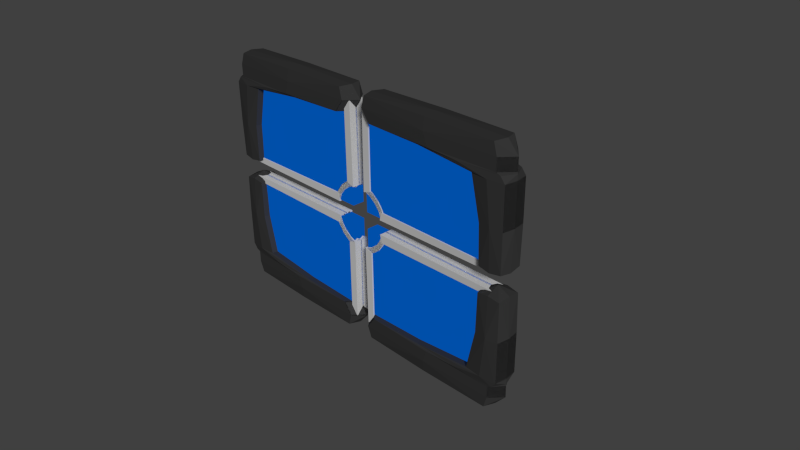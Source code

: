 # Source: paddle_default.blend  (saved by Blender 2.75.0; exported with 4.5.12 LTS)
import bpy
from mathutils import Matrix  # noqa: F401  (used for matrix-valued properties, if any)

bpy.ops.wm.read_factory_settings(use_empty=True)
scene = bpy.context.scene
scene.name = 'Scene'

# ---- collections
col_collection_1 = bpy.data.collections.new('Collection 1'); scene.collection.children.link(col_collection_1)

# ---- materials (node trees are filled in below, after node groups)
mat_rubber = bpy.data.materials.new('Rubber')
mat_rubber.alpha_threshold = 0.0
mat_rubber.diffuse_color = (0.09463, 0.09463, 0.09463, 1.0)
mat_rubber.roughness = 0.5
mat_rubber.specular_intensity = 0.6771
mat_lit_padding = bpy.data.materials.new('Lit Padding')
mat_lit_padding.alpha_threshold = 0.0
mat_lit_padding.roughness = 0.5
mat_padding_design = bpy.data.materials.new('Padding Design')
mat_padding_design.alpha_threshold = 0.0
mat_padding_design.roughness = 0.5

# ---- material node trees
mat_rubber.use_nodes = True; mat_rubber.node_tree.nodes.clear()
_N = mat_rubber.node_tree.nodes; _L = mat_rubber.node_tree.links
n0 = _N.new('ShaderNodeOutputMaterial'); n0.name = 'Material Output'; n0.location = (300, 300)
n1 = _N.new('ShaderNodeBsdfDiffuse'); n1.name = 'Diffuse BSDF'; n1.location = (10, 300)
n1.inputs[0].default_value = (0.09463, 0.09463, 0.09463, 1.0)
_L.new(n1.outputs[0], n0.inputs[0])
n0.is_active_output = True
mat_lit_padding.use_nodes = True; mat_lit_padding.node_tree.nodes.clear()
_N = mat_lit_padding.node_tree.nodes; _L = mat_lit_padding.node_tree.links
n0 = _N.new('ShaderNodeOutputMaterial'); n0.name = 'Material Output'; n0.location = (300, 300)
n1 = _N.new('ShaderNodeEmission'); n1.name = 'Emission'; n1.location = (10, 300)
n1.inputs[0].default_value = (4.99e-05, 0.1572, 0.8, 1.0)
n1.inputs[1].default_value = 0.5
_L.new(n1.outputs[0], n0.inputs[0])
n0.is_active_output = True
mat_padding_design.use_nodes = True; mat_padding_design.node_tree.nodes.clear()
_N = mat_padding_design.node_tree.nodes; _L = mat_padding_design.node_tree.links
n0 = _N.new('ShaderNodeOutputMaterial'); n0.name = 'Material Output'; n0.location = (300, 300)
n1 = _N.new('ShaderNodeBsdfDiffuse'); n1.name = 'Diffuse BSDF'; n1.location = (10, 300)
n1.inputs[0].default_value = (1.0, 1.0, 1.0, 1.0)
n1.inputs[1].default_value = 0.8124
_L.new(n1.outputs[0], n0.inputs[0])
n0.is_active_output = True

# ---- world
world_world = bpy.data.worlds.new('World'); scene.world = world_world
world_world.color = (0.05088, 0.05088, 0.05088)
world_world.use_sun_shadow = False
world_world.sun_shadow_jitter_overblur = 0.0
world_world.cycles.sampling_method = 'MANUAL'
world_world.cycles.sample_map_resolution = 256

# ---- cameras
cam_camera = bpy.data.cameras.new('Camera')
cam_camera.clip_end = 100.0
cam_camera.lens = 35.0
cam_camera.sensor_width = 32.0
cam_camera.sensor_height = 18.0
cam_camera.ortho_scale = 7.314
cam_camera.dof.focus_distance = 0.0

# ---- lights
light_sun = bpy.data.lights.new('Sun', 'SUN')
light_sun.transmission_factor = 0.0
light_sun.angle = 0.1993
light_sun.energy = 1.0
light_sun.shadow_buffer_clip_start = 0.5
light_sun.shadow_soft_size = 0.1
light_sun.shadow_cascade_max_distance = 1000.0
light_sun.cycles.use_multiple_importance_sampling = False

# ---- meshes
me_frame = bpy.data.meshes.new('Frame')
me_frame.from_pydata([(0.3974, -0.03846, 0.1039), (0.3741, -0.07967, 0.0977), (0.3284, -0.07926, 0.08545), (0.3059, -0.03846, 0.07941), (0.3284, 0.002337, 0.08545), (0.3741, 0.002745, 0.0977), (0.3563, -0.03846, 0.2031), (0.3355, -0.07967, 0.1911), (0.2944, -0.07926, 0.1674), (0.2743, -0.03846, 0.1558), (0.2944, 0.002337, 0.1674), (0.3355, 0.002745, 0.1911), (0.2909, -0.03846, 0.2883), (0.2739, -0.07967, 0.2713), (0.2404, -0.07926, 0.2379), (0.2239, -0.03846, 0.2214), (0.2404, 0.002337, 0.2379), (0.2739, 0.002745, 0.2713), (0.2057, -0.03846, 0.3537), (0.1937, -0.07967, 0.3329), (0.17, -0.07926, 0.2919), (0.1583, -0.03846, 0.2717), (0.17, 0.002337, 0.2919), (0.1937, 0.002745, 0.3329), (0.1065, -0.03846, 0.3948), (0.1003, -0.07967, 0.3716), (0.088, -0.07926, 0.3259), (0.08196, -0.03846, 0.3033), (0.088, 0.002337, 0.3259), (0.1003, 0.002745, 0.3716), (-0.1065, -0.03846, 0.3948), (-0.1003, -0.07967, 0.3716), (-0.088, -0.07926, 0.3259), (-0.08196, -0.03846, 0.3033), (-0.088, 0.002337, 0.3259), (-0.1003, 0.002745, 0.3716), (-0.2057, -0.03846, 0.3537), (-0.1937, -0.07967, 0.3329), (-0.17, -0.07926, 0.2919), (-0.1583, -0.03846, 0.2717), (-0.17, 0.002337, 0.2919), (-0.1937, 0.002745, 0.3329), (-0.2909, -0.03846, 0.2883), (-0.2739, -0.07967, 0.2713), (-0.2404, -0.07926, 0.2379), (-0.2239, -0.03846, 0.2214), (-0.2404, 0.002337, 0.2379), (-0.2739, 0.002745, 0.2713), (-0.3563, -0.03846, 0.2031), (-0.3355, -0.07967, 0.1911), (-0.2944, -0.07926, 0.1674), (-0.2743, -0.03846, 0.1558), (-0.2944, 0.002337, 0.1674), (-0.3355, 0.002745, 0.1911), (-0.3974, -0.03846, 0.1039), (-0.3741, -0.07967, 0.0977), (-0.3284, -0.07926, 0.08545), (-0.3059, -0.03846, 0.07941), (-0.3284, 0.002337, 0.08545), (-0.3741, 0.002745, 0.0977), (-0.3974, -0.03846, -0.109), (-0.3741, -0.07967, -0.1028), (-0.3284, -0.07926, -0.09055), (-0.3059, -0.03846, -0.08451), (-0.3284, 0.002337, -0.09055), (-0.3741, 0.002745, -0.1028), (-0.3563, -0.03846, -0.2082), (-0.3355, -0.07967, -0.1962), (-0.2944, -0.07926, -0.1725), (-0.2743, -0.03846, -0.1609), (-0.2944, 0.002337, -0.1725), (-0.3355, 0.002745, -0.1962), (-0.2909, -0.03846, -0.2934), (-0.2739, -0.07967, -0.2764), (-0.2404, -0.07926, -0.243), (-0.2239, -0.03846, -0.2265), (-0.2404, 0.002337, -0.243), (-0.2739, 0.002745, -0.2764), (-0.2057, -0.03846, -0.3588), (-0.1937, -0.07967, -0.338), (-0.17, -0.07926, -0.297), (-0.1583, -0.03846, -0.2768), (-0.17, 0.002337, -0.297), (-0.1937, 0.002745, -0.338), (-0.1065, -0.03846, -0.3999), (-0.1003, -0.07967, -0.3767), (-0.088, -0.07926, -0.331), (-0.08196, -0.03846, -0.3084), (-0.088, 0.002337, -0.331), (-0.1003, 0.002745, -0.3767), (0.1065, -0.03846, -0.3999), (0.1003, -0.07967, -0.3767), (0.088, -0.07926, -0.331), (0.08196, -0.03846, -0.3084), (0.088, 0.002337, -0.331), (0.1003, 0.002745, -0.3767), (0.2057, -0.03846, -0.3588), (0.1937, -0.07967, -0.338), (0.17, -0.07926, -0.297), (0.1583, -0.03846, -0.2768), (0.17, 0.002337, -0.297), (0.1937, 0.002745, -0.338), (0.2909, -0.03846, -0.2934), (0.2739, -0.07967, -0.2764), (0.2404, -0.07926, -0.243), (0.2239, -0.03846, -0.2265), (0.2404, 0.002337, -0.243), (0.2739, 0.002745, -0.2764), (0.3563, -0.03846, -0.2082), (0.3355, -0.07967, -0.1962), (0.2944, -0.07926, -0.1725), (0.2743, -0.03846, -0.1609), (0.2944, 0.002337, -0.1725), (0.3355, 0.002745, -0.1962), (0.3974, -0.03846, -0.109), (0.3741, -0.07967, -0.1028), (0.3284, -0.07926, -0.09055), (0.3059, -0.03846, -0.08451), (0.3284, 0.002337, -0.09055), (0.3741, 0.002745, -0.1028), (-1.797, -0.1296, -1.367), (-1.838, -0.1361, -1.101), (-1.797, 0.1296, -1.367), (-1.838, 0.1361, -1.101), (-0.1827, -0.1296, -1.367), (-0.244, -0.1361, -1.101), (-0.1827, 0.1296, -1.367), (-0.244, 0.1361, -1.101), (-1.939, -0.1361, -1.018), (-1.939, 0.1361, -1.018), (-1.566, 0.1361, -1.018), (-1.566, -0.1361, -1.018), (-1.933, -0.1296, -0.1397), (-1.933, 0.1296, -0.1397), (-1.674, 0.1296, -0.1397), (-1.674, -0.1296, -0.1397), (-1.838, -0.1361, -1.238), (-1.959, 0.0, -1.101), (-1.838, 0.1361, -1.238), (-1.838, 0.0, -1.374), (-1.041, 0.1556, -1.101), (-0.1423, 0.1361, -1.238), (-0.99, 0.1361, -1.374), (-0.1229, 0.0, -1.101), (-0.1423, -0.1361, -1.238), (-0.1423, 0.0, -1.374), (-1.041, -0.1556, -1.101), (-0.99, -0.1361, -1.374), (-1.959, 0.0, -1.018), (-1.752, 0.1556, -1.018), (-1.546, 0.0, -1.018), (-1.752, -0.1556, -1.018), (-1.889, -0.1361, -1.082), (-1.889, 0.1361, -1.082), (-0.9048, -0.1361, -1.082), (-0.9048, 0.1361, -1.082), (-1.939, 0.0, -0.1183), (-1.803, 0.1361, -0.1183), (-1.667, 0.0, -0.1183), (-1.803, -0.1361, -0.1183), (-1.667, 0.1361, -0.568), (-1.667, -0.1361, -0.568), (-1.939, -0.1361, -0.568), (-1.939, 0.1361, -0.568), (-1.803, 0.1556, -0.568), (-1.803, -0.1556, -0.568), (-1.959, 0.0, -0.568), (-1.803, 0.0, -0.05402), (-0.8345, 0.0, -1.082), (-1.397, 0.1556, -1.082), (-1.397, -0.1556, -1.082), (-1.648, 0.0, -0.568), (-1.959, 0.0, -1.082), (-0.99, 0.0, -1.393), (-0.99, -0.1556, -1.238), (-0.02123, 0.0, -1.238), (-0.99, 0.1556, -1.238), (-1.959, 0.0, -1.238), (-1.764, -0.06858, -1.244), (-1.764, -0.06858, -0.09453), (-1.764, 0.06858, -1.244), (-1.764, 0.06858, -0.09453), (-0.1051, -0.06858, -1.244), (-0.1051, -0.06858, -0.09453), (-0.1051, 0.06858, -1.244), (-0.1051, 0.06858, -0.09453), (-1.737, -0.08184, -0.1597), (-1.803, -0.08184, -0.09313), (-1.737, 0.0121, -0.1597), (-1.803, 0.0121, -0.09313), (-0.332, -0.08184, -0.1719), (-0.3088, -0.08184, -0.08089), (-0.332, 0.0121, -0.1719), (-0.3088, 0.0121, -0.08089), (-0.1746, -0.08526, -1.188), (-0.172, -0.08526, -0.3457), (-0.1746, 0.009119, -1.188), (-0.172, 0.009119, -0.3457), (-0.09234, -0.08526, -1.234), (-0.08236, -0.08526, -0.3162), (-0.09234, 0.009119, -1.234), (-0.08236, 0.009119, -0.3162)], [], [(4, 3, 9, 10), (14, 15, 9, 8), (9, 3, 2, 8), (13, 7, 6, 12), (13, 12, 18, 19), (10, 9, 15, 16), (20, 14, 13, 19), (17, 11, 10, 16), (8, 7, 13, 14), (21, 20, 26, 27), (23, 18, 12, 17), (29, 23, 22, 28), (24, 25, 19, 18), (41, 36, 30, 35), (17, 16, 22, 23), (24, 18, 23, 29), (20, 19, 25, 26), (33, 32, 38, 39), (22, 21, 27, 28), (56, 57, 51, 50), (31, 30, 36, 37), (41, 35, 34, 40), (38, 37, 43, 44), (45, 39, 38, 44), (38, 32, 31, 37), (37, 36, 42, 43), (42, 36, 41, 47), (46, 40, 39, 45), (48, 42, 47, 53), (52, 51, 57, 58), (51, 45, 44, 50), (55, 49, 48, 54), (47, 41, 40, 46), (52, 46, 45, 51), (52, 53, 47, 46), (43, 42, 48, 49), (50, 44, 43, 49), (48, 53, 59, 54), (56, 50, 49, 55), (59, 53, 52, 58), (68, 62, 61, 67), (69, 63, 62, 68), (67, 61, 60, 66), (84, 85, 79, 78), (66, 60, 65, 71), (65, 64, 70, 71), (75, 69, 68, 74), (87, 81, 80, 86), (64, 63, 69, 70), (77, 72, 66, 71), (74, 68, 67, 73), (70, 69, 75, 76), (80, 74, 73, 79), (73, 67, 66, 72), (75, 74, 80, 81), (71, 70, 76, 77), (78, 79, 73, 72), (86, 80, 79, 85), (78, 72, 77, 83), (82, 83, 77, 76), (78, 83, 89, 84), (76, 75, 81, 82), (87, 88, 82, 81), (83, 82, 88, 89), (95, 94, 100, 101), (100, 99, 105, 106), (97, 91, 90, 96), (113, 107, 106, 112), (94, 93, 99, 100), (97, 98, 92, 91), (99, 93, 92, 98), (107, 101, 100, 106), (104, 98, 97, 103), (99, 98, 104, 105), (96, 90, 95, 101), (103, 97, 96, 102), (102, 96, 101, 107), (102, 107, 113, 108), (117, 111, 110, 116), (110, 104, 103, 109), (112, 106, 105, 111), (115, 109, 108, 114), (109, 103, 102, 108), (118, 112, 111, 117), (105, 104, 110, 111), (119, 113, 112, 118), (110, 109, 115, 116), (108, 113, 119, 114), (8, 2, 1, 7), (6, 0, 5, 11), (34, 33, 39, 40), (21, 22, 16, 15), (177, 138, 122, 139), (176, 141, 126, 142), (175, 144, 124, 145), (174, 136, 120, 147), (173, 142, 126, 145), (172, 152, 128, 148), (171, 160, 134, 158), (170, 154, 131, 151), (169, 153, 129, 149), (168, 155, 130, 150), (167, 157, 133, 156), (166, 162, 132, 156), (165, 161, 135, 159), (164, 163, 133, 157), (160, 164, 157, 134), (130, 149, 164, 160), (149, 129, 163, 164), (162, 165, 159, 132), (128, 151, 165, 162), (151, 131, 161, 165), (163, 166, 156, 133), (129, 148, 166, 163), (148, 128, 162, 166), (159, 167, 156, 132), (135, 158, 167, 159), (158, 134, 157, 167), (154, 168, 150, 131), (125, 143, 168, 154), (143, 127, 155, 168), (155, 169, 149, 130), (127, 140, 169, 155), (140, 123, 153, 169), (152, 170, 151, 128), (121, 146, 170, 152), (146, 125, 154, 170), (161, 171, 158, 135), (131, 150, 171, 161), (150, 130, 160, 171), (153, 172, 148, 129), (123, 137, 172, 153), (137, 121, 152, 172), (147, 173, 145, 124), (120, 139, 173, 147), (139, 122, 142, 173), (144, 174, 147, 124), (125, 146, 174, 144), (146, 121, 136, 174), (141, 175, 145, 126), (127, 143, 175, 141), (143, 125, 144, 175), (138, 176, 142, 122), (123, 140, 176, 138), (140, 127, 141, 176), (136, 177, 139, 120), (121, 137, 177, 136), (137, 123, 138, 177), (179, 181, 180, 178), (181, 185, 184, 180), (185, 183, 182, 184), (183, 179, 178, 182), (178, 180, 184, 182), (183, 185, 181, 179), (12, 6, 11, 17), (21, 15, 14, 20), (7, 1, 0, 6), (11, 5, 4, 10), (187, 189, 188, 186), (189, 193, 192, 188), (193, 191, 190, 192), (191, 187, 186, 190), (186, 188, 192, 190), (191, 193, 189, 187), (195, 197, 196, 194), (197, 201, 200, 196), (201, 199, 198, 200), (199, 195, 194, 198), (194, 196, 200, 198), (199, 201, 197, 195)])
me_frame.polygons.foreach_set('material_index', [0, 2, 2, 2, 2, 0, 2, 0, 2, 2, 0, 2, 2, 2, 0, 2, 2, 2, 2, 2, 2, 2, 2, 2, 2, 2, 0, 0, 0, 0, 2, 2, 0, 0, 0, 2, 2, 0, 2, 0, 2, 2, 2, 2, 0, 0, 2, 2, 0, 0, 2, 0, 2, 2, 2, 0, 2, 2, 0, 0, 0, 0, 0, 0, 2, 0, 2, 0, 2, 2, 2, 0, 2, 2, 2, 2, 0, 0, 2, 2, 0, 2, 2, 0, 2, 0, 2, 0, 2, 0, 2, 0, 0, 0, 0, 0, 0, 0, 0, 0, 0, 0, 0, 0, 0, 0, 0, 0, 0, 0, 0, 0, 0, 0, 0, 0, 0, 0, 0, 0, 0, 0, 0, 0, 0, 0, 0, 0, 0, 0, 0, 0, 0, 0, 0, 0, 0, 0, 0, 0, 0, 0, 0, 0, 0, 0, 0, 0, 0, 1, 1, 1, 0, 1, 0, 2, 2, 0, 2, 2, 2, 2, 2, 2, 2, 2, 2, 2, 2, 2])
me_frame.materials.append(mat_rubber)
me_frame.materials.append(mat_lit_padding)
me_frame.materials.append(mat_padding_design)
me_frame.use_remesh_preserve_volume = False
me_frame.use_remesh_preserve_attributes = False
me_frame.use_mirror_vertex_groups = False
me_frame.update()

# ---- objects
ob_sun = bpy.data.objects.new('Sun', light_sun)
ob_frame = bpy.data.objects.new('Frame', me_frame)
ob_camera = bpy.data.objects.new('Camera', cam_camera)

# ---- transforms, parenting, visibility, modifiers, constraints
ob_sun.location = (4.324, -1.824, 5.246)
ob_sun.rotation_euler = (0.0, 1.023, -0.5712)
ob_sun.lineart.crease_threshold = 0.0
ob_frame.location = (0.0, 0.0, 1.424)
ob_frame.lineart.crease_threshold = 0.0
_m = ob_frame.modifiers.new('Mirror', 'MIRROR')
_m.use_axis = (True, True, True)
ob_camera.location = (6.141, -5.242, 5.47)
ob_camera.rotation_euler = (1.094, 0.01082, 0.8149)
ob_camera.lock_rotations_4d = False
ob_camera.empty_display_type = 'ARROWS'
ob_camera.color = (0.0, 0.0, 0.0, 0.0)
ob_camera.display_type = 'WIRE'
ob_camera.lineart.crease_threshold = 0.0

# ---- collection membership
col_collection_1.objects.link(ob_sun)
col_collection_1.objects.link(ob_frame)
col_collection_1.objects.link(ob_camera)

# ---- scene / render settings (as saved in the file)
scene.camera = ob_camera
scene.frame_start = 1; scene.frame_end = 250; scene.frame_set(1)
scene.render.engine = 'CYCLES'
scene.render.image_settings.color_mode = 'RGB'
scene.render.image_settings.compression = 90
scene.render.resolution_percentage = 50
scene.render.dither_intensity = 0.0
scene.render.film_transparent = True
scene.render.bake_margin = 2
scene.render.bake_bias = 0.0
scene.cycles.use_denoising = False
scene.cycles.samples = 10
scene.cycles.sampling_pattern = 'TABULATED_SOBOL'
scene.cycles.light_sampling_threshold = 0.0
scene.cycles.use_adaptive_sampling = False
scene.cycles.use_light_tree = False
scene.cycles.blur_glossy = 0.0
scene.cycles.volume_bounces = 1
scene.cycles.pixel_filter_type = 'GAUSSIAN'
scene.cycles.sample_clamp_indirect = 0.0
scene.view_settings.view_transform = 'Standard'
bpy.context.view_layer.update()
